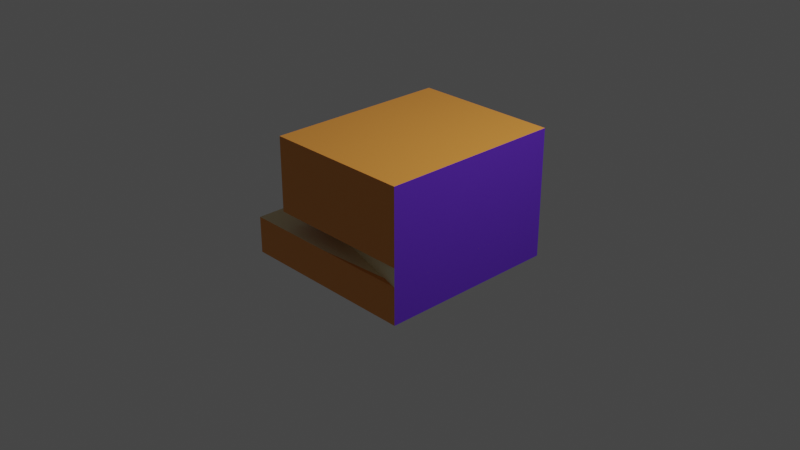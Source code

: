 # Source: normal_disappear.blend  (saved by Blender 3.4.6; exported with 4.5.12 LTS)
import bpy
from mathutils import Matrix  # noqa: F401  (used for matrix-valued properties, if any)

bpy.ops.wm.read_factory_settings(use_empty=True)
scene = bpy.context.scene
scene.name = 'Scene'

# ---- collections
col_collection = bpy.data.collections.new('Collection'); scene.collection.children.link(col_collection)

# ---- materials (node trees are filled in below, after node groups)
mat_material = bpy.data.materials.new('Material')
mat_material.alpha_threshold = 0.0
mat_material.use_transparent_shadow = False
mat_material.roughness = 0.5
mat_material.line_color = (0.0, 0.0, 0.0, 1.0)
mat_material_005 = bpy.data.materials.new('Material.005')
mat_material_005.use_transparent_shadow = False
mat_material_004 = bpy.data.materials.new('Material.004')
mat_material_004.use_transparent_shadow = False
mat_material_003 = bpy.data.materials.new('Material.003')
mat_material_003.use_transparent_shadow = False
mat_material_002 = bpy.data.materials.new('Material.002')
mat_material_002.alpha_threshold = 0.0
mat_material_002.use_transparent_shadow = False
mat_material_002.roughness = 0.5
mat_material_002.line_color = (0.0, 0.0, 0.0, 1.0)
mat_material_006 = bpy.data.materials.new('Material.006')
mat_material_006.use_transparent_shadow = False

# ---- material node trees
mat_material.use_nodes = True; mat_material.node_tree.nodes.clear()
_N = mat_material.node_tree.nodes; _L = mat_material.node_tree.links
n0 = _N.new('ShaderNodeOutputMaterial'); n0.name = 'Material Output'; n0.location = (300, 300)
n1 = _N.new('ShaderNodeBsdfPrincipled'); n1.name = 'Principled BSDF'; n1.location = (10, 300)
n1.distribution = 'GGX'
n1.subsurface_method = 'RANDOM_WALK_SKIN'
n1.inputs[0].default_value = (0.7991, 0.3005, 0.04971, 1.0)
n1.inputs[3].default_value = 1.45
n1.inputs[27].default_value = (0.0, 0.0, 0.0, 1.0)
n1.inputs[28].default_value = 1.0
_L.new(n1.outputs[0], n0.inputs[0])
n0.is_active_output = True
mat_material_005.use_nodes = True; mat_material_005.node_tree.nodes.clear()
_N = mat_material_005.node_tree.nodes; _L = mat_material_005.node_tree.links
n0 = _N.new('ShaderNodeBsdfPrincipled'); n0.name = 'Principled BSDF'; n0.location = (10, 300)
n0.distribution = 'GGX'
n0.subsurface_method = 'RANDOM_WALK_SKIN'
n0.inputs[0].default_value = (0.1095, 0.02315, 0.4793, 1.0)
n0.inputs[3].default_value = 1.45
n0.inputs[27].default_value = (0.0, 0.0, 0.0, 1.0)
n0.inputs[28].default_value = 1.0
n1 = _N.new('ShaderNodeOutputMaterial'); n1.name = 'Material Output'; n1.location = (300, 300)
_L.new(n0.outputs[0], n1.inputs[0])
n1.is_active_output = True
mat_material_004.use_nodes = True; mat_material_004.node_tree.nodes.clear()
_N = mat_material_004.node_tree.nodes; _L = mat_material_004.node_tree.links
n0 = _N.new('ShaderNodeBsdfPrincipled'); n0.name = 'Principled BSDF'; n0.location = (10, 300)
n0.distribution = 'GGX'
n0.subsurface_method = 'RANDOM_WALK_SKIN'
n0.inputs[0].default_value = (0.1095, 0.02315, 0.4793, 1.0)
n0.inputs[3].default_value = 1.45
n0.inputs[27].default_value = (0.0, 0.0, 0.0, 1.0)
n0.inputs[28].default_value = 1.0
n1 = _N.new('ShaderNodeOutputMaterial'); n1.name = 'Material Output'; n1.location = (300, 300)
_L.new(n0.outputs[0], n1.inputs[0])
n1.is_active_output = True
mat_material_003.use_nodes = True; mat_material_003.node_tree.nodes.clear()
_N = mat_material_003.node_tree.nodes; _L = mat_material_003.node_tree.links
n0 = _N.new('ShaderNodeBsdfPrincipled'); n0.name = 'Principled BSDF'; n0.location = (10, 300)
n0.distribution = 'GGX'
n0.subsurface_method = 'RANDOM_WALK_SKIN'
n0.inputs[0].default_value = (0.7991, 0.6939, 0.4233, 1.0)
n0.inputs[3].default_value = 1.45
n0.inputs[27].default_value = (0.0, 0.0, 0.0, 1.0)
n0.inputs[28].default_value = 1.0
n1 = _N.new('ShaderNodeOutputMaterial'); n1.name = 'Material Output'; n1.location = (300, 300)
_L.new(n0.outputs[0], n1.inputs[0])
n1.is_active_output = True
mat_material_002.use_nodes = True; mat_material_002.node_tree.nodes.clear()
_N = mat_material_002.node_tree.nodes; _L = mat_material_002.node_tree.links
n0 = _N.new('ShaderNodeOutputMaterial'); n0.name = 'Material Output'; n0.location = (300, 300)
n1 = _N.new('ShaderNodeBsdfPrincipled'); n1.name = 'Principled BSDF'; n1.location = (10, 300)
n1.distribution = 'GGX'
n1.subsurface_method = 'RANDOM_WALK_SKIN'
n1.inputs[0].default_value = (0.7991, 0.3005, 0.04971, 1.0)
n1.inputs[3].default_value = 1.45
n1.inputs[27].default_value = (0.0, 0.0, 0.0, 1.0)
n1.inputs[28].default_value = 1.0
_L.new(n1.outputs[0], n0.inputs[0])
n0.is_active_output = True
mat_material_006.use_nodes = True; mat_material_006.node_tree.nodes.clear()
_N = mat_material_006.node_tree.nodes; _L = mat_material_006.node_tree.links
n0 = _N.new('ShaderNodeBsdfPrincipled'); n0.name = 'Principled BSDF'; n0.location = (10, 300)
n0.distribution = 'GGX'
n0.subsurface_method = 'RANDOM_WALK_SKIN'
n0.inputs[0].default_value = (0.1095, 0.02315, 0.4793, 1.0)
n0.inputs[3].default_value = 1.45
n0.inputs[27].default_value = (0.0, 0.0, 0.0, 1.0)
n0.inputs[28].default_value = 1.0
n1 = _N.new('ShaderNodeOutputMaterial'); n1.name = 'Material Output'; n1.location = (300, 300)
_L.new(n0.outputs[0], n1.inputs[0])
n1.is_active_output = True

# ---- world
world_world = bpy.data.worlds.new('World'); scene.world = world_world
world_world.use_nodes = True; world_world.node_tree.nodes.clear()
_N = world_world.node_tree.nodes; _L = world_world.node_tree.links
n0 = _N.new('ShaderNodeOutputWorld'); n0.name = 'World Output'; n0.location = (300, 300)
n1 = _N.new('ShaderNodeBackground'); n1.name = 'Background'; n1.location = (10, 300)
n1.inputs[0].default_value = (0.05088, 0.05088, 0.05088, 1.0)
_L.new(n1.outputs[0], n0.inputs[0])
n0.is_active_output = True
world_world.color = (0.05088, 0.05088, 0.05088)
world_world.use_sun_shadow = False
world_world.sun_shadow_jitter_overblur = 0.0

# ---- cameras
cam_camera = bpy.data.cameras.new('Camera')
cam_camera.clip_end = 100.0
cam_camera.ortho_scale = 7.314

# ---- lights
light_light = bpy.data.lights.new('Light', 'POINT')
light_light.transmission_factor = 0.0
light_light.energy = 1000.0
light_light.shadow_soft_size = 0.1
light_light.shadow_maximum_resolution = 0.006
light_light.use_absolute_resolution = True

# ---- meshes
me_cube = bpy.data.meshes.new('Cube')
me_cube.from_pydata([(1.0, 1.0, 1.0), (1.0, 1.0, -1.0), (1.0, -1.0, 1.0), (1.0, -1.0, -1.0), (-1.0, 1.0, 1.0), (-1.0, 1.0, -1.0), (-1.0, -1.0, 1.0), (-1.0, -1.0, -1.0)], [], [(0, 4, 6, 2), (3, 2, 6, 7), (7, 6, 4, 5), (5, 1, 3, 7), (1, 0, 2, 3), (5, 4, 0, 1)])
me_cube.polygons.foreach_set('material_index', [0, 0, 0, 0, 1, 0])
_uv = me_cube.uv_layers.new(name='UVMap')
_uv.uv.foreach_set('vector', [0.625, 0.5, 0.875, 0.5, 0.875, 0.75, 0.625, 0.75, 0.375, 0.75, 0.625, 0.75, 0.625, 1.0, 0.375, 1.0, 0.375, 0.0, 0.625, 0.0, 0.625, 0.25, 0.375, 0.25, 0.125, 0.5, 0.375, 0.5, 0.375, 0.75, 0.125, 0.75, 0.375, 0.5, 0.625, 0.5, 0.625, 0.75, 0.375, 0.75, 0.375, 0.25, 0.625, 0.25, 0.625, 0.5, 0.375, 0.5])
me_cube.materials.append(mat_material)
me_cube.materials.append(mat_material_005)
me_cube.use_mirror_vertex_groups = False
me_cube.update()
me_plane = bpy.data.meshes.new('Plane')
me_plane.from_pydata([(-1.0, -1.0, 0.0), (1.0, -1.0, 0.0), (-1.0, 1.0, 0.0), (1.0, 1.0, 0.0)], [], [(0, 1, 3, 2)])
_uv = me_plane.uv_layers.new(name='UVMap')
_uv.uv.foreach_set('vector', [0.0, 0.0, 1.0, 0.0, 1.0, 1.0, 0.0, 1.0])
me_plane.materials.append(mat_material_004)
me_plane.update()
me_plane_001 = bpy.data.meshes.new('Plane.001')
me_plane_001.from_pydata([(0.9834, -1.0, -0.5607), (1.0, -1.0, 0.0), (-1.0, 1.0, 0.0), (1.0, 1.0, 0.0)], [], [(0, 1, 3, 2)])
_uv = me_plane_001.uv_layers.new(name='UVMap')
_uv.uv.foreach_set('vector', [0.0, 0.0, 1.0, 0.0, 1.0, 1.0, 0.0, 1.0])
me_plane_001.materials.append(mat_material_003)
me_plane_001.update()
me_cube_002 = bpy.data.meshes.new('Cube.002')
me_cube_002.from_pydata([(1.0, 1.0, 1.0), (1.0, 1.0, -1.0), (1.0, -1.0, 1.0), (1.0, -1.0, -1.0), (-1.0, 1.0, 1.0), (-1.0, 1.0, -1.0), (-1.0, -1.0, 1.0), (-1.0, -1.0, -1.0)], [], [(0, 4, 6, 2), (3, 2, 6, 7), (7, 6, 4, 5), (5, 1, 3, 7), (1, 0, 2, 3), (5, 4, 0, 1)])
me_cube_002.polygons.foreach_set('material_index', [0, 0, 0, 0, 1, 0])
_uv = me_cube_002.uv_layers.new(name='UVMap')
_uv.uv.foreach_set('vector', [0.625, 0.5, 0.875, 0.5, 0.875, 0.75, 0.625, 0.75, 0.375, 0.75, 0.625, 0.75, 0.625, 1.0, 0.375, 1.0, 0.375, 0.0, 0.625, 0.0, 0.625, 0.25, 0.375, 0.25, 0.125, 0.5, 0.375, 0.5, 0.375, 0.75, 0.125, 0.75, 0.375, 0.5, 0.625, 0.5, 0.625, 0.75, 0.375, 0.75, 0.375, 0.25, 0.625, 0.25, 0.625, 0.5, 0.375, 0.5])
me_cube_002.materials.append(mat_material_002)
me_cube_002.materials.append(mat_material_006)
me_cube_002.use_mirror_vertex_groups = False
me_cube_002.update()

# ---- objects
ob_cube = bpy.data.objects.new('Cube', me_cube)
ob_light = bpy.data.objects.new('Light', light_light)
ob_camera = bpy.data.objects.new('Camera', cam_camera)
ob_plane = bpy.data.objects.new('Plane', me_plane)
ob_plane_001 = bpy.data.objects.new('Plane.001', me_plane_001)
ob_cube_001 = bpy.data.objects.new('Cube.001', me_cube_002)

# ---- transforms, parenting, visibility, modifiers, constraints
ob_cube.location = (0.2, 0.0, 0.6)
ob_cube.scale = (0.8, 1.0, 0.4)
ob_cube.lock_rotations_4d = False
ob_cube.empty_display_type = 'ARROWS'
ob_cube.lineart.crease_threshold = 0.0
ob_light.location = (4.076, 1.005, 5.904)
ob_light.rotation_euler = (0.6503, 0.05522, 1.866)
ob_light.lock_rotations_4d = False
ob_light.empty_display_type = 'ARROWS'
ob_light.color = (0.0, 0.0, 0.0, 0.0)
ob_light.lineart.crease_threshold = 0.0
ob_camera.location = (7.359, -6.926, 4.958)
ob_camera.rotation_euler = (1.109, 0.0, 0.8149)
ob_camera.lock_rotations_4d = False
ob_camera.empty_display_type = 'ARROWS'
ob_camera.color = (0.0, 0.0, 0.0, 0.0)
ob_camera.display_type = 'WIRE'
ob_camera.lineart.crease_threshold = 0.0
ob_plane.location = (1.0, 0.0, 0.1)
ob_plane.rotation_euler = (0.0, 1.571, 0.0)
ob_plane.scale = (0.1, 1.0, 1.0)
ob_plane_001.location = (0.0, -1.0, 0.1)
ob_plane_001.rotation_euler = (1.571, 1.571, 0.0)
ob_plane_001.scale = (0.1, 1.0, 1.0)
ob_cube_001.location = (0.0, 0.0, -0.2)
ob_cube_001.scale = (1.0, 1.0, 0.2)
ob_cube_001.lock_rotations_4d = False
ob_cube_001.empty_display_type = 'ARROWS'
ob_cube_001.lineart.crease_threshold = 0.0

# ---- collection membership
col_collection.objects.link(ob_cube)
col_collection.objects.link(ob_light)
col_collection.objects.link(ob_camera)
col_collection.objects.link(ob_plane)
col_collection.objects.link(ob_plane_001)
col_collection.objects.link(ob_cube_001)

# ---- scene / render settings (as saved in the file)
scene.camera = ob_camera
scene.frame_start = 1; scene.frame_end = 250; scene.frame_set(1)
scene.render.engine = 'BLENDER_EEVEE_NEXT'
scene.cycles.sampling_pattern = 'TABULATED_SOBOL'
scene.cycles.use_light_tree = False
scene.view_settings.view_transform = 'Filmic'
bpy.context.view_layer.update()
